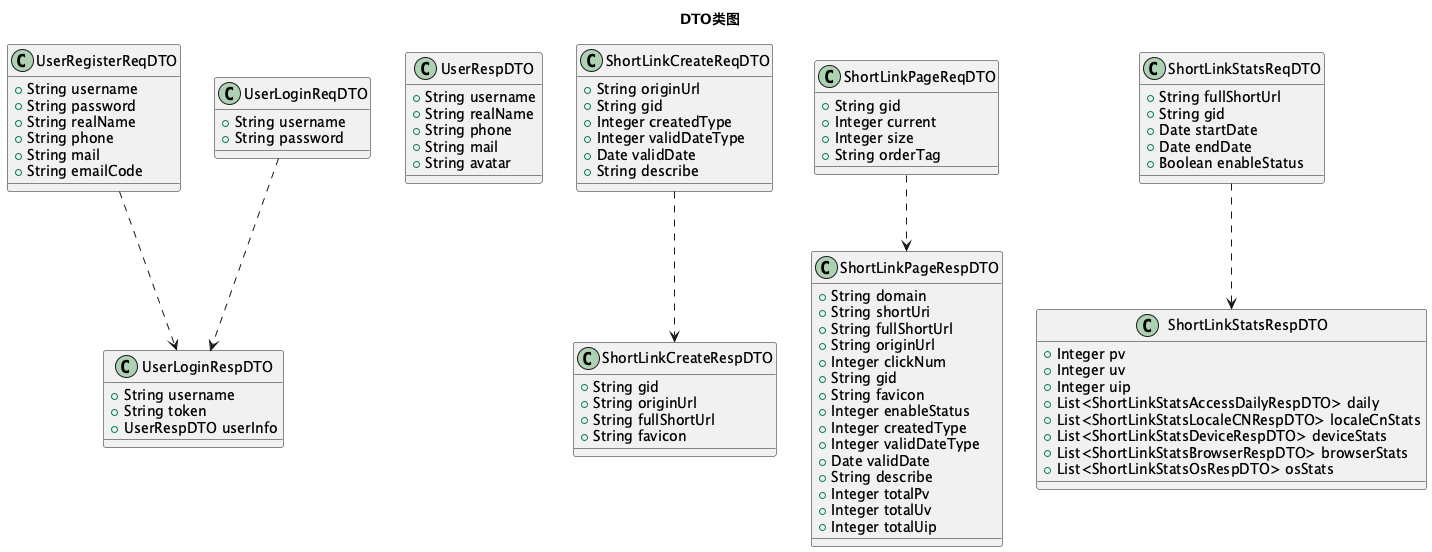

The diagram above was rendered by PlantUML. Its source (embedded in the PNG):
@startuml
title DTO类图

class UserRegisterReqDTO {
    + String username
    + String password
    + String realName
    + String phone
    + String mail
    + String emailCode
}

class UserLoginReqDTO {
    + String username
    + String password
}

class UserLoginRespDTO {
    + String username
    + String token
    + UserRespDTO userInfo
}

class UserRespDTO {
    + String username
    + String realName
    + String phone
    + String mail
    + String avatar
}

class ShortLinkCreateReqDTO {
    + String originUrl
    + String gid
    + Integer createdType
    + Integer validDateType
    + Date validDate
    + String describe
}

class ShortLinkCreateRespDTO {
    + String gid
    + String originUrl
    + String fullShortUrl
    + String favicon
}

class ShortLinkPageReqDTO {
    + String gid
    + Integer current
    + Integer size
    + String orderTag
}

class ShortLinkPageRespDTO {
    + String domain
    + String shortUri
    + String fullShortUrl
    + String originUrl
    + Integer clickNum
    + String gid
    + String favicon
    + Integer enableStatus
    + Integer createdType
    + Integer validDateType
    + Date validDate
    + String describe
    + Integer totalPv
    + Integer totalUv
    + Integer totalUip
}

class ShortLinkStatsReqDTO {
    + String fullShortUrl
    + String gid
    + Date startDate
    + Date endDate
    + Boolean enableStatus
}

class ShortLinkStatsRespDTO {
    + Integer pv
    + Integer uv
    + Integer uip
    + List<ShortLinkStatsAccessDailyRespDTO> daily
    + List<ShortLinkStatsLocaleCNRespDTO> localeCnStats
    + List<ShortLinkStatsDeviceRespDTO> deviceStats
    + List<ShortLinkStatsBrowserRespDTO> browserStats
    + List<ShortLinkStatsOsRespDTO> osStats
}

UserRegisterReqDTO ..> UserLoginRespDTO
UserLoginReqDTO ..> UserLoginRespDTO
ShortLinkCreateReqDTO ..> ShortLinkCreateRespDTO
ShortLinkPageReqDTO ..> ShortLinkPageRespDTO
ShortLinkStatsReqDTO ..> ShortLinkStatsRespDTO
@enduml